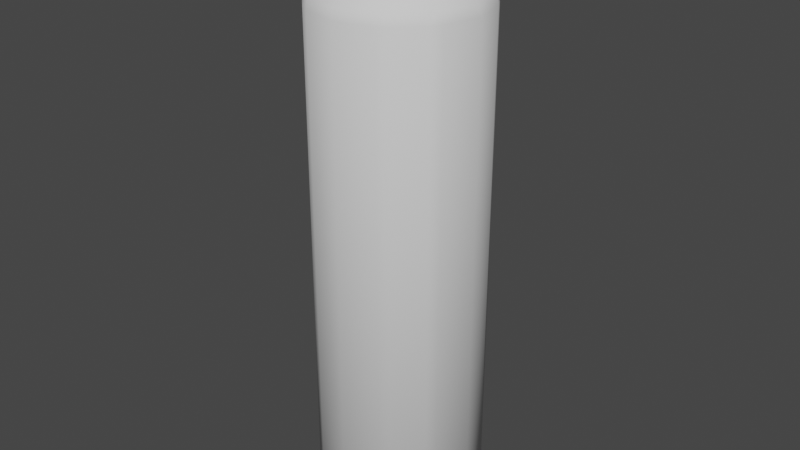# Source: spray.blend  (saved by Blender 2.93.21; exported with 4.5.12 LTS)
import bpy
from mathutils import Matrix  # noqa: F401  (used for matrix-valued properties, if any)

bpy.ops.wm.read_factory_settings(use_empty=True)
scene = bpy.context.scene
scene.name = 'Scene'

# ---- collections
col_collection = bpy.data.collections.new('Collection'); scene.collection.children.link(col_collection)

# ---- world
world_world = bpy.data.worlds.new('World'); scene.world = world_world
world_world.use_nodes = True; world_world.node_tree.nodes.clear()
_N = world_world.node_tree.nodes; _L = world_world.node_tree.links
n0 = _N.new('ShaderNodeOutputWorld'); n0.name = 'World Output'; n0.location = (300, 300)
n1 = _N.new('ShaderNodeBackground'); n1.name = 'Background'; n1.location = (10, 300)
n1.inputs[0].default_value = (0.05088, 0.05088, 0.05088, 1.0)
_L.new(n1.outputs[0], n0.inputs[0])
n0.is_active_output = True
world_world.color = (0.05088, 0.05088, 0.05088)
world_world.use_sun_shadow = False
world_world.sun_shadow_jitter_overblur = 0.0

# ---- meshes
me_cylinder = bpy.data.meshes.new('Cylinder')
me_cylinder.from_pydata([(-1.687e-08, 0.4589, 0.1073), (-1.587e-08, 0.3928, 4.156), (0.2294, 0.3974, 0.1073), (0.1964, 0.3402, 4.156), (0.3974, 0.2294, 0.1073), (0.3402, 0.1964, 4.156), (0.4589, -1.261e-08, 0.1073), (0.3928, -4.951e-10, 4.156), (0.3974, -0.2294, 0.1073), (0.3402, -0.1964, 4.156), (0.2294, -0.3974, 0.1073), (0.1964, -0.3402, 4.156), (-5.602e-08, -0.4589, 0.1073), (-5.63e-08, -0.3928, 4.156), (-0.2294, -0.3974, 0.1073), (-0.1964, -0.3402, 4.156), (-0.3974, -0.2294, 0.1073), (-0.3402, -0.1964, 4.156), (-0.4589, 5.964e-09, 0.1073), (-0.3928, 1.936e-08, 4.156), (-0.3974, 0.2294, 0.1073), (-0.3402, 0.1964, 4.156), (-0.2294, 0.3974, 0.1073), (-0.1964, 0.3402, 4.156), (0.3236, 0.5604, 3.939), (-5.258e-09, 0.6471, 3.939), (0.5604, 0.3236, 3.939), (0.6471, -3.004e-08, 3.939), (0.5604, -0.3236, 3.939), (0.3236, -0.5604, 3.939), (-6.183e-08, -0.6471, 3.939), (-0.3236, -0.5604, 3.939), (-0.5604, -0.3236, 3.939), (-0.6471, 5.964e-09, 3.939), (-0.5604, 0.3236, 3.939), (-0.3236, 0.5604, 3.939), (0.1514, 0.2622, 4.156), (-2.836e-08, 0.3028, 4.156), (0.2622, 0.1514, 4.156), (0.3028, 1.835e-09, 4.156), (0.2622, -0.1514, 4.156), (0.1514, -0.2622, 4.156), (-4.566e-08, -0.3028, 4.156), (-0.1514, -0.2622, 4.156), (-0.2622, -0.1514, 4.156), (-0.3028, 7.812e-09, 4.156), (-0.2622, 0.1514, 4.156), (-0.1514, 0.2622, 4.156), (0.1365, 0.2364, 4.502), (-3.065e-08, 0.273, 4.502), (0.2364, 0.1365, 4.502), (0.273, 6.897e-09, 4.502), (0.2364, -0.1365, 4.502), (0.1365, -0.2364, 4.502), (-4.337e-08, -0.273, 4.502), (-0.1365, -0.2364, 4.502), (-0.2364, -0.1365, 4.502), (-0.273, 8.271e-09, 4.502), (-0.2364, 0.1365, 4.502), (-0.1365, 0.2364, 4.502), (0.2113, 0.3659, 4.156), (-1.912e-08, 0.4226, 4.156), (0.3659, 0.2113, 4.156), (0.4226, -9.254e-09, 4.156), (0.3659, -0.2113, 4.156), (0.2113, -0.3659, 4.156), (-5.49e-08, -0.4226, 4.156), (-0.2113, -0.3659, 4.156), (-0.3659, -0.2113, 4.156), (-0.4226, 5.964e-09, 4.156), (-0.3659, 0.2113, 4.156), (-0.2113, 0.3659, 4.156), (0.1365, 0.2364, 4.156), (-3.065e-08, 0.273, 4.156), (0.2364, 0.1365, 4.156), (0.273, 6.897e-09, 4.156), (0.2364, -0.1365, 4.156), (0.1365, -0.2364, 4.156), (-4.337e-08, -0.273, 4.156), (-0.1365, -0.2364, 4.156), (-0.2364, -0.1365, 4.156), (-0.273, 8.271e-09, 4.156), (-0.2364, 0.1365, 4.156), (-0.1365, 0.2364, 4.156), (-5.258e-09, 0.6471, 0.00951), (0.3236, 0.5604, 0.00951), (0.5604, 0.3236, 0.00951), (0.6471, -3.004e-08, 0.00951), (0.5604, -0.3236, 0.00951), (0.3236, -0.5604, 0.00951), (-6.183e-08, -0.6471, 0.00951), (-0.3236, -0.5604, 0.00951), (-0.5604, -0.3236, 0.00951), (-0.6471, 5.964e-09, 0.00951), (-0.5604, 0.3236, 0.00951), (-0.3236, 0.5604, 0.00951)], [], [(84, 25, 24, 85), (85, 24, 26, 86), (86, 26, 27, 87), (87, 27, 28, 88), (88, 28, 29, 89), (89, 29, 30, 90), (90, 30, 31, 91), (91, 31, 32, 92), (92, 32, 33, 93), (93, 33, 34, 94), (78, 77, 53, 54), (94, 34, 35, 95), (95, 35, 25, 84), (0, 2, 4, 6, 8, 10, 12, 14, 16, 18, 20, 22), (61, 60, 24, 25), (60, 62, 26, 24), (62, 63, 27, 26), (63, 64, 28, 27), (64, 65, 29, 28), (65, 66, 30, 29), (66, 67, 31, 30), (67, 68, 32, 31), (68, 69, 33, 32), (69, 70, 34, 33), (70, 71, 35, 34), (71, 61, 25, 35), (1, 3, 36, 37), (3, 5, 38, 36), (5, 7, 39, 38), (7, 9, 40, 39), (9, 11, 41, 40), (11, 13, 42, 41), (13, 15, 43, 42), (15, 17, 44, 43), (17, 19, 45, 44), (19, 21, 46, 45), (21, 23, 47, 46), (23, 1, 37, 47), (48, 49, 59, 58, 57, 56, 55, 54, 53, 52, 51, 50), (75, 74, 50, 51), (82, 81, 57, 58), (79, 78, 54, 55), (76, 75, 51, 52), (83, 82, 58, 59), (72, 73, 49, 48), (80, 79, 55, 56), (77, 76, 52, 53), (73, 83, 59, 49), (74, 72, 48, 50), (81, 80, 56, 57), (37, 36, 60, 61), (36, 38, 62, 60), (38, 39, 63, 62), (39, 40, 64, 63), (40, 41, 65, 64), (41, 42, 66, 65), (42, 43, 67, 66), (43, 44, 68, 67), (44, 45, 69, 68), (45, 46, 70, 69), (46, 47, 71, 70), (47, 37, 61, 71), (3, 1, 73, 72), (5, 3, 72, 74), (7, 5, 74, 75), (9, 7, 75, 76), (11, 9, 76, 77), (13, 11, 77, 78), (15, 13, 78, 79), (17, 15, 79, 80), (19, 17, 80, 81), (21, 19, 81, 82), (23, 21, 82, 83), (1, 23, 83, 73), (2, 0, 84, 85), (4, 2, 85, 86), (6, 4, 86, 87), (8, 6, 87, 88), (10, 8, 88, 89), (12, 10, 89, 90), (14, 12, 90, 91), (16, 14, 91, 92), (18, 16, 92, 93), (20, 18, 93, 94), (22, 20, 94, 95), (0, 22, 95, 84)])
me_cylinder.polygons.foreach_set('use_smooth', [True] * 86)
_uv = me_cylinder.uv_layers.new(name='UVMap')
_uv.uv.foreach_set('vector', [1.0, 0.5, 1.0, 1.0, 0.9167, 1.0, 0.9167, 0.5, 0.9167, 0.5, 0.9167, 1.0, 0.8333, 1.0, 0.8333, 0.5, 0.8333, 0.5, 0.8333, 1.0, 0.75, 1.0, 0.75, 0.5, 0.75, 0.5, 0.75, 1.0, 0.6667, 1.0, 0.6667, 0.5, 0.6667, 0.5, 0.6667, 1.0, 0.5833, 1.0, 0.5833, 0.5, 0.5833, 0.5, 0.5833, 1.0, 0.5, 1.0, 0.5, 0.5, 0.5, 0.5, 0.5, 1.0, 0.4167, 1.0, 0.4167, 0.5, 0.4167, 0.5, 0.4167, 1.0, 0.3333, 1.0, 0.3333, 0.5, 0.3333, 0.5, 0.3333, 1.0, 0.25, 1.0, 0.25, 0.5, 0.25, 0.5, 0.25, 1.0, 0.1667, 1.0, 0.1667, 0.5, 0.25, 0.1488, 0.3006, 0.1623, 0.3006, 0.1623, 0.25, 0.1488, 0.1667, 0.5, 0.1667, 1.0, 0.08333, 1.0, 0.08333, 0.5, 0.08333, 0.5, 0.08333, 1.0, 7.451e-08, 1.0, 7.451e-08, 0.5, 0.75, 0.4202, 0.8351, 0.3974, 0.8974, 0.3351, 0.9202, 0.25, 0.8974, 0.1649, 0.8351, 0.1026, 0.75, 0.07982, 0.6649, 0.1026, 0.6026, 0.1649, 0.5798, 0.25, 0.6026, 0.3351, 0.6649, 0.3974, 0.25, 0.4067, 0.3284, 0.3857, 0.37, 0.4578, 0.25, 0.49, 0.3284, 0.3857, 0.3857, 0.3284, 0.4578, 0.37, 0.37, 0.4578, 0.3857, 0.3284, 0.4067, 0.25, 0.49, 0.25, 0.4578, 0.37, 0.4067, 0.25, 0.3857, 0.1716, 0.4578, 0.13, 0.49, 0.25, 0.3857, 0.1716, 0.3284, 0.1143, 0.37, 0.04215, 0.4578, 0.13, 0.3284, 0.1143, 0.25, 0.09328, 0.25, 0.01, 0.37, 0.04215, 0.25, 0.09328, 0.1716, 0.1143, 0.13, 0.04215, 0.25, 0.01, 0.1716, 0.1143, 0.1143, 0.1716, 0.04215, 0.13, 0.13, 0.04215, 0.1143, 0.1716, 0.09328, 0.25, 0.01, 0.25, 0.04215, 0.13, 0.09328, 0.25, 0.1143, 0.3284, 0.04215, 0.37, 0.01, 0.25, 0.1143, 0.3284, 0.1716, 0.3857, 0.13, 0.4578, 0.04215, 0.37, 0.1716, 0.3857, 0.25, 0.4067, 0.25, 0.49, 0.13, 0.4578, 0.25, 0.3957, 0.3228, 0.3762, 0.3061, 0.3472, 0.25, 0.3623, 0.3228, 0.3762, 0.3762, 0.3228, 0.3472, 0.3061, 0.3061, 0.3472, 0.3762, 0.3228, 0.3957, 0.25, 0.3623, 0.25, 0.3472, 0.3061, 0.3957, 0.25, 0.3762, 0.1772, 0.3472, 0.1939, 0.3623, 0.25, 0.3762, 0.1772, 0.3228, 0.1238, 0.3061, 0.1528, 0.3472, 0.1939, 0.3228, 0.1238, 0.25, 0.1043, 0.25, 0.1377, 0.3061, 0.1528, 0.25, 0.1043, 0.1772, 0.1238, 0.1939, 0.1528, 0.25, 0.1377, 0.1772, 0.1238, 0.1238, 0.1772, 0.1528, 0.1939, 0.1939, 0.1528, 0.1238, 0.1772, 0.1043, 0.25, 0.1377, 0.25, 0.1528, 0.1939, 0.1043, 0.25, 0.1238, 0.3228, 0.1528, 0.3061, 0.1377, 0.25, 0.1238, 0.3228, 0.1772, 0.3762, 0.1939, 0.3472, 0.1528, 0.3061, 0.1772, 0.3762, 0.25, 0.3957, 0.25, 0.3623, 0.1939, 0.3472, 0.3006, 0.3377, 0.25, 0.3512, 0.1994, 0.3377, 0.1623, 0.3006, 0.1488, 0.25, 0.1623, 0.1994, 0.1994, 0.1623, 0.25, 0.1488, 0.3006, 0.1623, 0.3377, 0.1994, 0.3512, 0.25, 0.3377, 0.3006, 0.3512, 0.25, 0.3377, 0.3006, 0.3377, 0.3006, 0.3512, 0.25, 0.1623, 0.3006, 0.1488, 0.25, 0.1488, 0.25, 0.1623, 0.3006, 0.1994, 0.1623, 0.25, 0.1488, 0.25, 0.1488, 0.1994, 0.1623, 0.3377, 0.1994, 0.3512, 0.25, 0.3512, 0.25, 0.3377, 0.1994, 0.1994, 0.3377, 0.1623, 0.3006, 0.1623, 0.3006, 0.1994, 0.3377, 0.3006, 0.3377, 0.25, 0.3512, 0.25, 0.3512, 0.3006, 0.3377, 0.1623, 0.1994, 0.1994, 0.1623, 0.1994, 0.1623, 0.1623, 0.1994, 0.3006, 0.1623, 0.3377, 0.1994, 0.3377, 0.1994, 0.3006, 0.1623, 0.25, 0.3512, 0.1994, 0.3377, 0.1994, 0.3377, 0.25, 0.3512, 0.3377, 0.3006, 0.3006, 0.3377, 0.3006, 0.3377, 0.3377, 0.3006, 0.1488, 0.25, 0.1623, 0.1994, 0.1623, 0.1994, 0.1488, 0.25, 0.25, 0.3623, 0.3061, 0.3472, 0.3284, 0.3857, 0.25, 0.4067, 0.3061, 0.3472, 0.3472, 0.3061, 0.3857, 0.3284, 0.3284, 0.3857, 0.3472, 0.3061, 0.3623, 0.25, 0.4067, 0.25, 0.3857, 0.3284, 0.3623, 0.25, 0.3472, 0.1939, 0.3857, 0.1716, 0.4067, 0.25, 0.3472, 0.1939, 0.3061, 0.1528, 0.3284, 0.1143, 0.3857, 0.1716, 0.3061, 0.1528, 0.25, 0.1377, 0.25, 0.09328, 0.3284, 0.1143, 0.25, 0.1377, 0.1939, 0.1528, 0.1716, 0.1143, 0.25, 0.09328, 0.1939, 0.1528, 0.1528, 0.1939, 0.1143, 0.1716, 0.1716, 0.1143, 0.1528, 0.1939, 0.1377, 0.25, 0.09328, 0.25, 0.1143, 0.1716, 0.1377, 0.25, 0.1528, 0.3061, 0.1143, 0.3284, 0.09328, 0.25, 0.1528, 0.3061, 0.1939, 0.3472, 0.1716, 0.3857, 0.1143, 0.3284, 0.1939, 0.3472, 0.25, 0.3623, 0.25, 0.4067, 0.1716, 0.3857, 0.3228, 0.3762, 0.25, 0.3957, 0.25, 0.3512, 0.3006, 0.3377, 0.3762, 0.3228, 0.3228, 0.3762, 0.3006, 0.3377, 0.3377, 0.3006, 0.3957, 0.25, 0.3762, 0.3228, 0.3377, 0.3006, 0.3512, 0.25, 0.3762, 0.1772, 0.3957, 0.25, 0.3512, 0.25, 0.3377, 0.1994, 0.3228, 0.1238, 0.3762, 0.1772, 0.3377, 0.1994, 0.3006, 0.1623, 0.25, 0.1043, 0.3228, 0.1238, 0.3006, 0.1623, 0.25, 0.1488, 0.1772, 0.1238, 0.25, 0.1043, 0.25, 0.1488, 0.1994, 0.1623, 0.1238, 0.1772, 0.1772, 0.1238, 0.1994, 0.1623, 0.1623, 0.1994, 0.1043, 0.25, 0.1238, 0.1772, 0.1623, 0.1994, 0.1488, 0.25, 0.1238, 0.3228, 0.1043, 0.25, 0.1488, 0.25, 0.1623, 0.3006, 0.1772, 0.3762, 0.1238, 0.3228, 0.1623, 0.3006, 0.1994, 0.3377, 0.25, 0.3957, 0.1772, 0.3762, 0.1994, 0.3377, 0.25, 0.3512, 0.8351, 0.3974, 0.75, 0.4202, 0.75, 0.49, 0.87, 0.4578, 0.8974, 0.3351, 0.8351, 0.3974, 0.87, 0.4578, 0.9578, 0.37, 0.9202, 0.25, 0.8974, 0.3351, 0.9578, 0.37, 0.99, 0.25, 0.8974, 0.1649, 0.9202, 0.25, 0.99, 0.25, 0.9578, 0.13, 0.8351, 0.1026, 0.8974, 0.1649, 0.9578, 0.13, 0.87, 0.04215, 0.75, 0.07982, 0.8351, 0.1026, 0.87, 0.04215, 0.75, 0.01, 0.6649, 0.1026, 0.75, 0.07982, 0.75, 0.01, 0.63, 0.04215, 0.6026, 0.1649, 0.6649, 0.1026, 0.63, 0.04215, 0.5422, 0.13, 0.5798, 0.25, 0.6026, 0.1649, 0.5422, 0.13, 0.51, 0.25, 0.6026, 0.3351, 0.5798, 0.25, 0.51, 0.25, 0.5422, 0.37, 0.6649, 0.3974, 0.6026, 0.3351, 0.5422, 0.37, 0.63, 0.4578, 0.75, 0.4202, 0.6649, 0.3974, 0.63, 0.4578, 0.75, 0.49])
me_cylinder.use_remesh_fix_poles = True
me_cylinder.use_remesh_preserve_attributes = False
me_cylinder.update()

# ---- objects
ob_cylinder = bpy.data.objects.new('Cylinder', me_cylinder)

# ---- transforms, parenting, visibility, modifiers, constraints
ob_cylinder.location = (0.0, 0.0, 0.0)
_m = ob_cylinder.modifiers.new('Bevel', 'BEVEL')

# ---- collection membership
col_collection.objects.link(ob_cylinder)

# ---- scene / render settings (as saved in the file)
scene.frame_start = 1; scene.frame_end = 250; scene.frame_set(1)
scene.render.engine = 'BLENDER_EEVEE_NEXT'
scene.cycles.use_denoising = False
scene.cycles.samples = 128
scene.cycles.sampling_pattern = 'TABULATED_SOBOL'
scene.cycles.use_adaptive_sampling = False
scene.cycles.use_light_tree = False
scene.view_settings.view_transform = 'Filmic'
bpy.context.view_layer.update()

# ---- added for rendering (the .blend has no active camera and no usable light): camera, sun
cam_auto = bpy.data.cameras.new('AutoCamera')
cam_auto.lens = 50.0
cam_auto.sensor_width = 36.0
cam_auto.clip_end = 1000.0
ob_auto_camera = bpy.data.objects.new('AutoCamera', cam_auto)
scene.collection.objects.link(ob_auto_camera)
ob_auto_camera.location = (4.47106, -5.36527, 5.84313)
ob_auto_camera.rotation_euler = (1.09748, -7.21219e-08, 0.694738)
scene.camera = ob_auto_camera
light_auto_sun = bpy.data.lights.new('AutoSun', 'SUN')
light_auto_sun.energy = 3.0
light_auto_sun.angle = 0.0523599
ob_auto_sun = bpy.data.objects.new('AutoSun', light_auto_sun)
scene.collection.objects.link(ob_auto_sun)
ob_auto_sun.rotation_euler = (0.872665, 0.174533, 0.523599)
bpy.context.view_layer.update()
